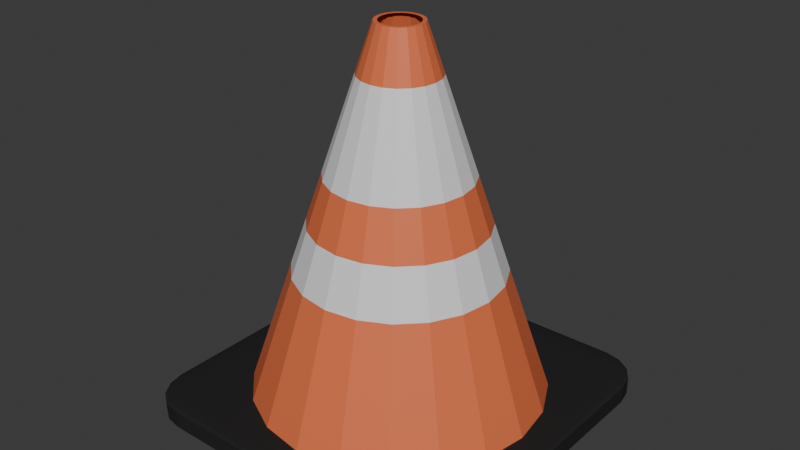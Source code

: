 # Source: Pylon.blend  (saved by Blender 4.0.36; exported with 4.5.12 LTS)
import bpy
from mathutils import Matrix  # noqa: F401  (used for matrix-valued properties, if any)

bpy.ops.wm.read_factory_settings(use_empty=True)
scene = bpy.context.scene
scene.name = 'Scene'

# ---- collections
col_collection = bpy.data.collections.new('Collection'); scene.collection.children.link(col_collection)

# ---- materials (node trees are filled in below, after node groups)
mat_material_002 = bpy.data.materials.new('Material.002')
mat_material_002.use_transparent_shadow = False
mat_material_003 = bpy.data.materials.new('Material.003')
mat_material_003.use_transparent_shadow = False
mat_material_004 = bpy.data.materials.new('Material.004')
mat_material_004.use_transparent_shadow = False

# ---- material node trees
mat_material_002.use_nodes = True; mat_material_002.node_tree.nodes.clear()
_N = mat_material_002.node_tree.nodes; _L = mat_material_002.node_tree.links
n0 = _N.new('ShaderNodeBsdfPrincipled'); n0.name = 'Principled BSDF'; n0.location = (10, 300)
n0.inputs[0].default_value = (0.02317, 0.02317, 0.02317, 1.0)
n0.inputs[3].default_value = 1.45
n0.inputs[13].default_value = 0.03543
n1 = _N.new('ShaderNodeOutputMaterial'); n1.name = 'Material Output'; n1.location = (300, 300)
_L.new(n0.outputs[0], n1.inputs[0])
n1.is_active_output = True
mat_material_003.use_nodes = True; mat_material_003.node_tree.nodes.clear()
_N = mat_material_003.node_tree.nodes; _L = mat_material_003.node_tree.links
n0 = _N.new('ShaderNodeBsdfPrincipled'); n0.name = 'Principled BSDF'; n0.location = (10, 300)
n0.inputs[0].default_value = (0.8005, 0.1743, 0.06569, 1.0)
n0.inputs[3].default_value = 1.45
n1 = _N.new('ShaderNodeOutputMaterial'); n1.name = 'Material Output'; n1.location = (300, 300)
_L.new(n0.outputs[0], n1.inputs[0])
n1.is_active_output = True
mat_material_004.use_nodes = True; mat_material_004.node_tree.nodes.clear()
_N = mat_material_004.node_tree.nodes; _L = mat_material_004.node_tree.links
n0 = _N.new('ShaderNodeBsdfPrincipled'); n0.name = 'Principled BSDF'; n0.location = (10, 300)
n0.inputs[3].default_value = 1.45
n1 = _N.new('ShaderNodeOutputMaterial'); n1.name = 'Material Output'; n1.location = (300, 300)
_L.new(n0.outputs[0], n1.inputs[0])
n1.is_active_output = True

# ---- world
world_world = bpy.data.worlds.new('World'); scene.world = world_world
world_world.use_nodes = True; world_world.node_tree.nodes.clear()
_N = world_world.node_tree.nodes; _L = world_world.node_tree.links
n0 = _N.new('ShaderNodeOutputWorld'); n0.name = 'World Output'; n0.location = (300, 300)
n1 = _N.new('ShaderNodeBackground'); n1.name = 'Background'; n1.location = (10, 300)
n1.inputs[0].default_value = (0.05088, 0.05088, 0.05088, 1.0)
_L.new(n1.outputs[0], n0.inputs[0])
n0.is_active_output = True
world_world.color = (0.05088, 0.05088, 0.05088)
world_world.use_sun_shadow = False
world_world.sun_shadow_jitter_overblur = 0.0

# ---- meshes
me_cube = bpy.data.meshes.new('Cube')
me_cube.from_pydata([(1.0, 1.0, 1.0), (1.0, 1.0, -1.0), (1.0, -1.0, 1.0), (1.0, -1.0, -1.0), (-1.0, 1.0, 1.0), (-1.0, 1.0, -1.0), (-1.0, -1.0, 1.0), (-1.0, -1.0, -1.0)], [], [(0, 4, 6, 2), (3, 2, 6, 7), (7, 6, 4, 5), (5, 1, 3, 7), (1, 0, 2, 3), (5, 4, 0, 1)])
_uv = me_cube.uv_layers.new(name='UVMap')
_uv.uv.foreach_set('vector', [0.625, 0.5, 0.875, 0.5, 0.875, 0.75, 0.625, 0.75, 0.375, 0.75, 0.625, 0.75, 0.625, 1.0, 0.375, 1.0, 0.375, 0.0, 0.625, 0.0, 0.625, 0.25, 0.375, 0.25, 0.125, 0.5, 0.375, 0.5, 0.375, 0.75, 0.125, 0.75, 0.375, 0.5, 0.625, 0.5, 0.625, 0.75, 0.375, 0.75, 0.375, 0.25, 0.625, 0.25, 0.625, 0.5, 0.375, 0.5])
me_cube.materials.append(mat_material_002)
me_cube.use_mirror_vertex_groups = False
me_cube.update()
me_cone_001 = bpy.data.meshes.new('Cone.001')
me_cone_001.from_pydata([(0.0, 1.29, -1.625), (0.3986, 1.227, -1.625), (0.7582, 1.044, -1.625), (1.044, 0.7582, -1.625), (1.227, 0.3986, -1.625), (1.29, 0.0, -1.625), (1.227, -0.3986, -1.625), (1.044, -0.7582, -1.625), (0.7582, -1.044, -1.625), (0.3986, -1.227, -1.625), (0.0, -1.29, -1.625), (-0.3986, -1.227, -1.625), (-0.7582, -1.044, -1.625), (-1.044, -0.7582, -1.625), (-1.227, -0.3986, -1.625), (-1.29, 0.0, -1.625), (-1.227, 0.3986, -1.625), (-1.044, 0.7582, -1.625), (-0.7582, 1.044, -1.625), (-0.3986, 1.227, -1.625), (0.0, 0.745, 0.0), (0.2302, 0.7085, 0.0), (0.4379, 0.6027, 0.0), (0.6027, 0.4379, 0.0), (0.7085, 0.2302, 0.0), (0.745, 0.0, 0.0), (0.7085, -0.2302, 0.0), (0.6027, -0.4379, 0.0), (0.4379, -0.6027, 0.0), (0.2302, -0.7085, 0.0), (0.0, -0.745, 0.0), (-0.2302, -0.7085, 0.0), (-0.4379, -0.6027, 0.0), (-0.6027, -0.4379, 0.0), (-0.7085, -0.2302, 0.0), (-0.745, 0.0, 0.0), (-0.7085, 0.2302, 0.0), (-0.6027, 0.4379, 0.0), (-0.4379, 0.6027, 0.0), (-0.2302, 0.7085, 0.0), (0.0, 0.4725, 0.8125), (0.146, 0.4494, 0.8125), (0.2777, 0.3823, 0.8125), (0.3823, 0.2777, 0.8125), (0.4494, 0.146, 0.8125), (0.4725, 0.0, 0.8125), (0.4494, -0.146, 0.8125), (0.3823, -0.2777, 0.8125), (0.2777, -0.3823, 0.8125), (0.146, -0.4494, 0.8125), (0.0, -0.4725, 0.8125), (-0.146, -0.4494, 0.8125), (-0.2777, -0.3823, 0.8125), (-0.3823, -0.2777, 0.8125), (-0.4494, -0.146, 0.8125), (-0.4725, 0.0, 0.8125), (-0.4494, 0.146, 0.8125), (-0.3823, 0.2777, 0.8125), (-0.2777, 0.3823, 0.8125), (-0.146, 0.4494, 0.8125), (0.3144, 0.9677, -0.8125), (0.5981, 0.8232, -0.8125), (0.8232, 0.5981, -0.8125), (0.9677, 0.3144, -0.8125), (1.018, 0.0, -0.8125), (0.9677, -0.3144, -0.8125), (0.8232, -0.5981, -0.8125), (0.5981, -0.8232, -0.8125), (0.3144, -0.9677, -0.8125), (0.0, -1.018, -0.8125), (-0.3144, -0.9677, -0.8125), (-0.5981, -0.8232, -0.8125), (-0.8232, -0.5981, -0.8125), (-0.9677, -0.3144, -0.8125), (-1.018, 0.0, -0.8125), (-0.9677, 0.3144, -0.8125), (-0.8232, 0.5981, -0.8125), (-0.5981, 0.8232, -0.8125), (-0.3144, 0.9677, -0.8125), (0.0, 1.018, -0.8125), (0.0, 0.8813, -0.4062), (0.2723, 0.8381, -0.4062), (0.518, 0.7129, -0.4062), (0.7129, 0.518, -0.4062), (0.8381, 0.2723, -0.4062), (0.8813, 0.0, -0.4062), (0.8381, -0.2723, -0.4062), (0.7129, -0.518, -0.4062), (0.518, -0.7129, -0.4062), (0.2723, -0.8381, -0.4062), (0.0, -0.8813, -0.4062), (-0.2723, -0.8381, -0.4062), (-0.518, -0.7129, -0.4062), (-0.7129, -0.518, -0.4062), (-0.8381, -0.2723, -0.4062), (-0.8813, 0.0, -0.4062), (-0.8381, 0.2723, -0.4062), (-0.7129, 0.518, -0.4062), (-0.518, 0.7129, -0.4062), (-0.2723, 0.8381, -0.4062), (0.1881, 0.579, 0.4062), (0.3578, 0.4925, 0.4062), (0.4925, 0.3578, 0.4062), (0.579, 0.1881, 0.4062), (0.6088, 0.0, 0.4062), (0.579, -0.1881, 0.4062), (0.4925, -0.3578, 0.4062), (0.3578, -0.4925, 0.4062), (0.1881, -0.579, 0.4062), (0.0, -0.6088, 0.4062), (-0.1881, -0.579, 0.4062), (-0.3578, -0.4925, 0.4062), (-0.4925, -0.3578, 0.4062), (-0.579, -0.1881, 0.4062), (-0.6088, 0.0, 0.4062), (-0.579, 0.1881, 0.4062), (-0.4925, 0.3578, 0.4062), (-0.3578, 0.4925, 0.4062), (-0.1881, 0.579, 0.4062), (0.0, 0.6087, 0.4062), (0.0, 0.3363, 1.219), (0.1039, 0.3198, 1.219), (0.1976, 0.272, 1.219), (0.272, 0.1976, 1.219), (0.3198, 0.1039, 1.219), (0.3363, 0.0, 1.219), (0.3198, -0.1039, 1.219), (0.272, -0.1976, 1.219), (0.1976, -0.272, 1.219), (0.1039, -0.3198, 1.219), (0.0, -0.3363, 1.219), (-0.1039, -0.3198, 1.219), (-0.1976, -0.272, 1.219), (-0.272, -0.1976, 1.219), (-0.3198, -0.1039, 1.219), (-0.3363, 0.0, 1.219), (-0.3198, 0.1039, 1.219), (-0.272, 0.1976, 1.219), (-0.1976, 0.272, 1.219), (-0.1039, 0.3198, 1.219), (0.3565, 1.097, -1.219), (0.6782, 0.9334, -1.219), (0.9334, 0.6782, -1.219), (1.097, 0.3565, -1.219), (1.154, 0.0, -1.219), (1.097, -0.3565, -1.219), (0.9334, -0.6782, -1.219), (0.6782, -0.9334, -1.219), (0.3565, -1.097, -1.219), (0.0, -1.154, -1.219), (-0.3565, -1.097, -1.219), (-0.6782, -0.9334, -1.219), (-0.9334, -0.6782, -1.219), (-1.097, -0.3565, -1.219), (-1.154, 0.0, -1.219), (-1.097, 0.3565, -1.219), (-0.9334, 0.6782, -1.219), (-0.6782, 0.9334, -1.219), (-0.3565, 1.097, -1.219), (0.0, 1.154, -1.219), (0.0618, 0.1902, 1.625), (0.0, 0.2, 1.625), (0.1176, 0.1618, 1.625), (0.1618, 0.1176, 1.625), (0.1902, 0.0618, 1.625), (0.2, 0.0, 1.625), (0.1902, -0.0618, 1.625), (0.1618, -0.1176, 1.625), (0.1176, -0.1618, 1.625), (0.0618, -0.1902, 1.625), (0.0, -0.2, 1.625), (-0.0618, -0.1902, 1.625), (-0.1176, -0.1618, 1.625), (-0.1618, -0.1176, 1.625), (-0.1902, -0.0618, 1.625), (-0.2, 0.0, 1.625), (-0.1902, 0.0618, 1.625), (-0.1618, 0.1176, 1.625), (-0.1176, 0.1618, 1.625), (-0.0618, 0.1902, 1.625), (0.05169, 0.1591, 1.625), (0.0, 0.1673, 1.625), (0.09832, 0.1353, 1.625), (0.1353, 0.09832, 1.625), (0.1591, 0.05169, 1.625), (0.1673, 0.0, 1.625), (0.1591, -0.05169, 1.625), (0.1353, -0.09832, 1.625), (0.09832, -0.1353, 1.625), (0.05169, -0.1591, 1.625), (0.0, -0.1673, 1.625), (-0.05169, -0.1591, 1.625), (-0.09832, -0.1353, 1.625), (-0.1353, -0.09832, 1.625), (-0.1591, -0.05169, 1.625), (-0.1673, 0.0, 1.625), (-0.1591, 0.05169, 1.625), (-0.1353, 0.09832, 1.625), (-0.09832, 0.1353, 1.625), (-0.05169, 0.1591, 1.625)], [], [(120, 161, 160, 121), (121, 160, 162, 122), (122, 162, 163, 123), (123, 163, 164, 124), (124, 164, 165, 125), (125, 165, 166, 126), (126, 166, 167, 127), (127, 167, 168, 128), (128, 168, 169, 129), (129, 169, 170, 130), (130, 170, 171, 131), (131, 171, 172, 132), (132, 172, 173, 133), (133, 173, 174, 134), (134, 174, 175, 135), (135, 175, 176, 136), (136, 176, 177, 137), (137, 177, 178, 138), (138, 178, 179, 139), (139, 179, 161, 120), (0, 1, 2, 3, 4, 5, 6, 7, 8, 9, 10, 11, 12, 13, 14, 15, 16, 17, 18, 19), (99, 39, 20, 80), (98, 38, 39, 99), (97, 37, 38, 98), (96, 36, 37, 97), (95, 35, 36, 96), (94, 34, 35, 95), (93, 33, 34, 94), (92, 32, 33, 93), (91, 31, 32, 92), (90, 30, 31, 91), (89, 29, 30, 90), (88, 28, 29, 89), (87, 27, 28, 88), (86, 26, 27, 87), (85, 25, 26, 86), (84, 24, 25, 85), (83, 23, 24, 84), (82, 22, 23, 83), (81, 21, 22, 82), (80, 20, 21, 81), (118, 59, 40, 119), (117, 58, 59, 118), (116, 57, 58, 117), (115, 56, 57, 116), (114, 55, 56, 115), (113, 54, 55, 114), (112, 53, 54, 113), (111, 52, 53, 112), (110, 51, 52, 111), (109, 50, 51, 110), (108, 49, 50, 109), (107, 48, 49, 108), (106, 47, 48, 107), (105, 46, 47, 106), (104, 45, 46, 105), (103, 44, 45, 104), (102, 43, 44, 103), (101, 42, 43, 102), (100, 41, 42, 101), (119, 40, 41, 100), (159, 79, 60, 140), (140, 60, 61, 141), (141, 61, 62, 142), (142, 62, 63, 143), (143, 63, 64, 144), (144, 64, 65, 145), (145, 65, 66, 146), (146, 66, 67, 147), (147, 67, 68, 148), (148, 68, 69, 149), (149, 69, 70, 150), (150, 70, 71, 151), (151, 71, 72, 152), (152, 72, 73, 153), (153, 73, 74, 154), (154, 74, 75, 155), (155, 75, 76, 156), (156, 76, 77, 157), (157, 77, 78, 158), (158, 78, 79, 159), (79, 80, 81, 60), (60, 81, 82, 61), (61, 82, 83, 62), (62, 83, 84, 63), (63, 84, 85, 64), (64, 85, 86, 65), (65, 86, 87, 66), (66, 87, 88, 67), (67, 88, 89, 68), (68, 89, 90, 69), (69, 90, 91, 70), (70, 91, 92, 71), (71, 92, 93, 72), (72, 93, 94, 73), (73, 94, 95, 74), (74, 95, 96, 75), (75, 96, 97, 76), (76, 97, 98, 77), (77, 98, 99, 78), (78, 99, 80, 79), (20, 119, 100, 21), (21, 100, 101, 22), (22, 101, 102, 23), (23, 102, 103, 24), (24, 103, 104, 25), (25, 104, 105, 26), (26, 105, 106, 27), (27, 106, 107, 28), (28, 107, 108, 29), (29, 108, 109, 30), (30, 109, 110, 31), (31, 110, 111, 32), (32, 111, 112, 33), (33, 112, 113, 34), (34, 113, 114, 35), (35, 114, 115, 36), (36, 115, 116, 37), (37, 116, 117, 38), (38, 117, 118, 39), (39, 118, 119, 20), (59, 139, 120, 40), (58, 138, 139, 59), (57, 137, 138, 58), (56, 136, 137, 57), (55, 135, 136, 56), (54, 134, 135, 55), (53, 133, 134, 54), (52, 132, 133, 53), (51, 131, 132, 52), (50, 130, 131, 51), (49, 129, 130, 50), (48, 128, 129, 49), (47, 127, 128, 48), (46, 126, 127, 47), (45, 125, 126, 46), (44, 124, 125, 45), (43, 123, 124, 44), (42, 122, 123, 43), (41, 121, 122, 42), (40, 120, 121, 41), (19, 158, 159, 0), (18, 157, 158, 19), (17, 156, 157, 18), (16, 155, 156, 17), (15, 154, 155, 16), (14, 153, 154, 15), (13, 152, 153, 14), (12, 151, 152, 13), (11, 150, 151, 12), (10, 149, 150, 11), (9, 148, 149, 10), (8, 147, 148, 9), (7, 146, 147, 8), (6, 145, 146, 7), (5, 144, 145, 6), (4, 143, 144, 5), (3, 142, 143, 4), (2, 141, 142, 3), (1, 140, 141, 2), (0, 159, 140, 1), (181, 180, 160, 161), (180, 182, 162, 160), (182, 183, 163, 162), (183, 184, 164, 163), (184, 185, 165, 164), (185, 186, 166, 165), (186, 187, 167, 166), (187, 188, 168, 167), (188, 189, 169, 168), (189, 190, 170, 169), (190, 191, 171, 170), (191, 192, 172, 171), (192, 193, 173, 172), (193, 194, 174, 173), (194, 195, 175, 174), (195, 196, 176, 175), (196, 197, 177, 176), (197, 198, 178, 177), (198, 199, 179, 178), (199, 181, 161, 179)])
me_cone_001.polygons.foreach_set('material_index', [0, 0, 0, 0, 0, 0, 0, 0, 0, 0, 0, 0, 0, 0, 0, 0, 0, 0, 0, 0, 0, 1, 1, 1, 1, 1, 1, 1, 1, 1, 1, 1, 1, 1, 1, 1, 1, 1, 1, 1, 1, 1, 1, 1, 1, 1, 1, 1, 1, 1, 1, 1, 1, 1, 1, 1, 1, 1, 1, 1, 1, 0, 0, 0, 0, 0, 0, 0, 0, 0, 0, 0, 0, 0, 0, 0, 0, 0, 0, 0, 0, 0, 0, 0, 0, 0, 0, 0, 0, 0, 0, 0, 0, 0, 0, 0, 0, 0, 0, 0, 0, 0, 0, 0, 0, 0, 0, 0, 0, 0, 0, 0, 0, 0, 0, 0, 0, 0, 0, 0, 0, 1, 1, 1, 1, 1, 1, 1, 1, 1, 1, 1, 1, 1, 1, 1, 1, 1, 1, 1, 1, 0, 0, 0, 0, 0, 0, 0, 0, 0, 0, 0, 0, 0, 0, 0, 0, 0, 0, 0, 0, 0, 0, 0, 0, 0, 0, 0, 0, 0, 0, 0, 0, 0, 0, 0, 0, 0, 0, 0, 0])
_uv = me_cone_001.uv_layers.new(name='UVMap')
_uv.uv.foreach_set('vector', [1.0, 0.9375, 1.0, 1.0, 0.95, 1.0, 0.95, 0.9375, 0.95, 0.9375, 0.95, 1.0, 0.9, 1.0, 0.9, 0.9375, 0.9, 0.9375, 0.9, 1.0, 0.85, 1.0, 0.85, 0.9375, 0.85, 0.9375, 0.85, 1.0, 0.8, 1.0, 0.8, 0.9375, 0.8, 0.9375, 0.8, 1.0, 0.75, 1.0, 0.75, 0.9375, 0.75, 0.9375, 0.75, 1.0, 0.7, 1.0, 0.7, 0.9375, 0.7, 0.9375, 0.7, 1.0, 0.65, 1.0, 0.65, 0.9375, 0.65, 0.9375, 0.65, 1.0, 0.6, 1.0, 0.6, 0.9375, 0.6, 0.9375, 0.6, 1.0, 0.55, 1.0, 0.55, 0.9375, 0.55, 0.9375, 0.55, 1.0, 0.5, 1.0, 0.5, 0.9375, 0.5, 0.9375, 0.5, 1.0, 0.45, 1.0, 0.45, 0.9375, 0.45, 0.9375, 0.45, 1.0, 0.4, 1.0, 0.4, 0.9375, 0.4, 0.9375, 0.4, 1.0, 0.35, 1.0, 0.35, 0.9375, 0.35, 0.9375, 0.35, 1.0, 0.3, 1.0, 0.3, 0.9375, 0.3, 0.9375, 0.3, 1.0, 0.25, 1.0, 0.25, 0.9375, 0.25, 0.9375, 0.25, 1.0, 0.2, 1.0, 0.2, 0.9375, 0.2, 0.9375, 0.2, 1.0, 0.15, 1.0, 0.15, 0.9375, 0.15, 0.9375, 0.15, 1.0, 0.1, 1.0, 0.1, 0.9375, 0.1, 0.9375, 0.1, 1.0, 0.05, 1.0, 0.05, 0.9375, 0.05, 0.9375, 0.05, 1.0, -1.565e-07, 1.0, -1.565e-07, 0.9375, 0.75, 0.49, 0.8242, 0.4783, 0.8911, 0.4442, 0.9442, 0.3911, 0.9783, 0.3242, 0.99, 0.25, 0.9783, 0.1758, 0.9442, 0.1089, 0.8911, 0.05584, 0.8242, 0.02175, 0.75, 0.01, 0.6758, 0.02175, 0.6089, 0.05584, 0.5558, 0.1089, 0.5217, 0.1758, 0.51, 0.25, 0.5217, 0.3242, 0.5558, 0.3911, 0.6089, 0.4442, 0.6758, 0.4783, 0.05, 0.6875, 0.05, 0.75, -1.565e-07, 0.75, -1.565e-07, 0.6875, 0.1, 0.6875, 0.1, 0.75, 0.05, 0.75, 0.05, 0.6875, 0.15, 0.6875, 0.15, 0.75, 0.1, 0.75, 0.1, 0.6875, 0.2, 0.6875, 0.2, 0.75, 0.15, 0.75, 0.15, 0.6875, 0.25, 0.6875, 0.25, 0.75, 0.2, 0.75, 0.2, 0.6875, 0.3, 0.6875, 0.3, 0.75, 0.25, 0.75, 0.25, 0.6875, 0.35, 0.6875, 0.35, 0.75, 0.3, 0.75, 0.3, 0.6875, 0.4, 0.6875, 0.4, 0.75, 0.35, 0.75, 0.35, 0.6875, 0.45, 0.6875, 0.45, 0.75, 0.4, 0.75, 0.4, 0.6875, 0.5, 0.6875, 0.5, 0.75, 0.45, 0.75, 0.45, 0.6875, 0.55, 0.6875, 0.55, 0.75, 0.5, 0.75, 0.5, 0.6875, 0.6, 0.6875, 0.6, 0.75, 0.55, 0.75, 0.55, 0.6875, 0.65, 0.6875, 0.65, 0.75, 0.6, 0.75, 0.6, 0.6875, 0.7, 0.6875, 0.7, 0.75, 0.65, 0.75, 0.65, 0.6875, 0.75, 0.6875, 0.75, 0.75, 0.7, 0.75, 0.7, 0.6875, 0.8, 0.6875, 0.8, 0.75, 0.75, 0.75, 0.75, 0.6875, 0.85, 0.6875, 0.85, 0.75, 0.8, 0.75, 0.8, 0.6875, 0.9, 0.6875, 0.9, 0.75, 0.85, 0.75, 0.85, 0.6875, 0.95, 0.6875, 0.95, 0.75, 0.9, 0.75, 0.9, 0.6875, 1.0, 0.6875, 1.0, 0.75, 0.95, 0.75, 0.95, 0.6875, 0.05, 0.8125, 0.05, 0.875, -1.565e-07, 0.875, -1.565e-07, 0.8125, 0.1, 0.8125, 0.1, 0.875, 0.05, 0.875, 0.05, 0.8125, 0.15, 0.8125, 0.15, 0.875, 0.1, 0.875, 0.1, 0.8125, 0.2, 0.8125, 0.2, 0.875, 0.15, 0.875, 0.15, 0.8125, 0.25, 0.8125, 0.25, 0.875, 0.2, 0.875, 0.2, 0.8125, 0.3, 0.8125, 0.3, 0.875, 0.25, 0.875, 0.25, 0.8125, 0.35, 0.8125, 0.35, 0.875, 0.3, 0.875, 0.3, 0.8125, 0.4, 0.8125, 0.4, 0.875, 0.35, 0.875, 0.35, 0.8125, 0.45, 0.8125, 0.45, 0.875, 0.4, 0.875, 0.4, 0.8125, 0.5, 0.8125, 0.5, 0.875, 0.45, 0.875, 0.45, 0.8125, 0.55, 0.8125, 0.55, 0.875, 0.5, 0.875, 0.5, 0.8125, 0.6, 0.8125, 0.6, 0.875, 0.55, 0.875, 0.55, 0.8125, 0.65, 0.8125, 0.65, 0.875, 0.6, 0.875, 0.6, 0.8125, 0.7, 0.8125, 0.7, 0.875, 0.65, 0.875, 0.65, 0.8125, 0.75, 0.8125, 0.75, 0.875, 0.7, 0.875, 0.7, 0.8125, 0.8, 0.8125, 0.8, 0.875, 0.75, 0.875, 0.75, 0.8125, 0.85, 0.8125, 0.85, 0.875, 0.8, 0.875, 0.8, 0.8125, 0.9, 0.8125, 0.9, 0.875, 0.85, 0.875, 0.85, 0.8125, 0.95, 0.8125, 0.95, 0.875, 0.9, 0.875, 0.9, 0.8125, 1.0, 0.8125, 1.0, 0.875, 0.95, 0.875, 0.95, 0.8125, 1.0, 0.5625, 1.0, 0.625, 0.95, 0.625, 0.95, 0.5625, 0.95, 0.5625, 0.95, 0.625, 0.9, 0.625, 0.9, 0.5625, 0.9, 0.5625, 0.9, 0.625, 0.85, 0.625, 0.85, 0.5625, 0.85, 0.5625, 0.85, 0.625, 0.8, 0.625, 0.8, 0.5625, 0.8, 0.5625, 0.8, 0.625, 0.75, 0.625, 0.75, 0.5625, 0.75, 0.5625, 0.75, 0.625, 0.7, 0.625, 0.7, 0.5625, 0.7, 0.5625, 0.7, 0.625, 0.65, 0.625, 0.65, 0.5625, 0.65, 0.5625, 0.65, 0.625, 0.6, 0.625, 0.6, 0.5625, 0.6, 0.5625, 0.6, 0.625, 0.55, 0.625, 0.55, 0.5625, 0.55, 0.5625, 0.55, 0.625, 0.5, 0.625, 0.5, 0.5625, 0.5, 0.5625, 0.5, 0.625, 0.45, 0.625, 0.45, 0.5625, 0.45, 0.5625, 0.45, 0.625, 0.4, 0.625, 0.4, 0.5625, 0.4, 0.5625, 0.4, 0.625, 0.35, 0.625, 0.35, 0.5625, 0.35, 0.5625, 0.35, 0.625, 0.3, 0.625, 0.3, 0.5625, 0.3, 0.5625, 0.3, 0.625, 0.25, 0.625, 0.25, 0.5625, 0.25, 0.5625, 0.25, 0.625, 0.2, 0.625, 0.2, 0.5625, 0.2, 0.5625, 0.2, 0.625, 0.15, 0.625, 0.15, 0.5625, 0.15, 0.5625, 0.15, 0.625, 0.1, 0.625, 0.1, 0.5625, 0.1, 0.5625, 0.1, 0.625, 0.05, 0.625, 0.05, 0.5625, 0.05, 0.5625, 0.05, 0.625, -1.565e-07, 0.625, -1.565e-07, 0.5625, 1.0, 0.625, 1.0, 0.6875, 0.95, 0.6875, 0.95, 0.625, 0.95, 0.625, 0.95, 0.6875, 0.9, 0.6875, 0.9, 0.625, 0.9, 0.625, 0.9, 0.6875, 0.85, 0.6875, 0.85, 0.625, 0.85, 0.625, 0.85, 0.6875, 0.8, 0.6875, 0.8, 0.625, 0.8, 0.625, 0.8, 0.6875, 0.75, 0.6875, 0.75, 0.625, 0.75, 0.625, 0.75, 0.6875, 0.7, 0.6875, 0.7, 0.625, 0.7, 0.625, 0.7, 0.6875, 0.65, 0.6875, 0.65, 0.625, 0.65, 0.625, 0.65, 0.6875, 0.6, 0.6875, 0.6, 0.625, 0.6, 0.625, 0.6, 0.6875, 0.55, 0.6875, 0.55, 0.625, 0.55, 0.625, 0.55, 0.6875, 0.5, 0.6875, 0.5, 0.625, 0.5, 0.625, 0.5, 0.6875, 0.45, 0.6875, 0.45, 0.625, 0.45, 0.625, 0.45, 0.6875, 0.4, 0.6875, 0.4, 0.625, 0.4, 0.625, 0.4, 0.6875, 0.35, 0.6875, 0.35, 0.625, 0.35, 0.625, 0.35, 0.6875, 0.3, 0.6875, 0.3, 0.625, 0.3, 0.625, 0.3, 0.6875, 0.25, 0.6875, 0.25, 0.625, 0.25, 0.625, 0.25, 0.6875, 0.2, 0.6875, 0.2, 0.625, 0.2, 0.625, 0.2, 0.6875, 0.15, 0.6875, 0.15, 0.625, 0.15, 0.625, 0.15, 0.6875, 0.1, 0.6875, 0.1, 0.625, 0.1, 0.625, 0.1, 0.6875, 0.05, 0.6875, 0.05, 0.625, 0.05, 0.625, 0.05, 0.6875, -1.565e-07, 0.6875, -1.565e-07, 0.625, 1.0, 0.75, 1.0, 0.8125, 0.95, 0.8125, 0.95, 0.75, 0.95, 0.75, 0.95, 0.8125, 0.9, 0.8125, 0.9, 0.75, 0.9, 0.75, 0.9, 0.8125, 0.85, 0.8125, 0.85, 0.75, 0.85, 0.75, 0.85, 0.8125, 0.8, 0.8125, 0.8, 0.75, 0.8, 0.75, 0.8, 0.8125, 0.75, 0.8125, 0.75, 0.75, 0.75, 0.75, 0.75, 0.8125, 0.7, 0.8125, 0.7, 0.75, 0.7, 0.75, 0.7, 0.8125, 0.65, 0.8125, 0.65, 0.75, 0.65, 0.75, 0.65, 0.8125, 0.6, 0.8125, 0.6, 0.75, 0.6, 0.75, 0.6, 0.8125, 0.55, 0.8125, 0.55, 0.75, 0.55, 0.75, 0.55, 0.8125, 0.5, 0.8125, 0.5, 0.75, 0.5, 0.75, 0.5, 0.8125, 0.45, 0.8125, 0.45, 0.75, 0.45, 0.75, 0.45, 0.8125, 0.4, 0.8125, 0.4, 0.75, 0.4, 0.75, 0.4, 0.8125, 0.35, 0.8125, 0.35, 0.75, 0.35, 0.75, 0.35, 0.8125, 0.3, 0.8125, 0.3, 0.75, 0.3, 0.75, 0.3, 0.8125, 0.25, 0.8125, 0.25, 0.75, 0.25, 0.75, 0.25, 0.8125, 0.2, 0.8125, 0.2, 0.75, 0.2, 0.75, 0.2, 0.8125, 0.15, 0.8125, 0.15, 0.75, 0.15, 0.75, 0.15, 0.8125, 0.1, 0.8125, 0.1, 0.75, 0.1, 0.75, 0.1, 0.8125, 0.05, 0.8125, 0.05, 0.75, 0.05, 0.75, 0.05, 0.8125, -1.565e-07, 0.8125, -1.565e-07, 0.75, 0.05, 0.875, 0.05, 0.9375, -1.565e-07, 0.9375, -1.565e-07, 0.875, 0.1, 0.875, 0.1, 0.9375, 0.05, 0.9375, 0.05, 0.875, 0.15, 0.875, 0.15, 0.9375, 0.1, 0.9375, 0.1, 0.875, 0.2, 0.875, 0.2, 0.9375, 0.15, 0.9375, 0.15, 0.875, 0.25, 0.875, 0.25, 0.9375, 0.2, 0.9375, 0.2, 0.875, 0.3, 0.875, 0.3, 0.9375, 0.25, 0.9375, 0.25, 0.875, 0.35, 0.875, 0.35, 0.9375, 0.3, 0.9375, 0.3, 0.875, 0.4, 0.875, 0.4, 0.9375, 0.35, 0.9375, 0.35, 0.875, 0.45, 0.875, 0.45, 0.9375, 0.4, 0.9375, 0.4, 0.875, 0.5, 0.875, 0.5, 0.9375, 0.45, 0.9375, 0.45, 0.875, 0.55, 0.875, 0.55, 0.9375, 0.5, 0.9375, 0.5, 0.875, 0.6, 0.875, 0.6, 0.9375, 0.55, 0.9375, 0.55, 0.875, 0.65, 0.875, 0.65, 0.9375, 0.6, 0.9375, 0.6, 0.875, 0.7, 0.875, 0.7, 0.9375, 0.65, 0.9375, 0.65, 0.875, 0.75, 0.875, 0.75, 0.9375, 0.7, 0.9375, 0.7, 0.875, 0.8, 0.875, 0.8, 0.9375, 0.75, 0.9375, 0.75, 0.875, 0.85, 0.875, 0.85, 0.9375, 0.8, 0.9375, 0.8, 0.875, 0.9, 0.875, 0.9, 0.9375, 0.85, 0.9375, 0.85, 0.875, 0.95, 0.875, 0.95, 0.9375, 0.9, 0.9375, 0.9, 0.875, 1.0, 0.875, 1.0, 0.9375, 0.95, 0.9375, 0.95, 0.875, 0.05, 0.5, 0.05, 0.5625, -1.565e-07, 0.5625, -1.565e-07, 0.5, 0.1, 0.5, 0.1, 0.5625, 0.05, 0.5625, 0.05, 0.5, 0.15, 0.5, 0.15, 0.5625, 0.1, 0.5625, 0.1, 0.5, 0.2, 0.5, 0.2, 0.5625, 0.15, 0.5625, 0.15, 0.5, 0.25, 0.5, 0.25, 0.5625, 0.2, 0.5625, 0.2, 0.5, 0.3, 0.5, 0.3, 0.5625, 0.25, 0.5625, 0.25, 0.5, 0.35, 0.5, 0.35, 0.5625, 0.3, 0.5625, 0.3, 0.5, 0.4, 0.5, 0.4, 0.5625, 0.35, 0.5625, 0.35, 0.5, 0.45, 0.5, 0.45, 0.5625, 0.4, 0.5625, 0.4, 0.5, 0.5, 0.5, 0.5, 0.5625, 0.45, 0.5625, 0.45, 0.5, 0.55, 0.5, 0.55, 0.5625, 0.5, 0.5625, 0.5, 0.5, 0.6, 0.5, 0.6, 0.5625, 0.55, 0.5625, 0.55, 0.5, 0.65, 0.5, 0.65, 0.5625, 0.6, 0.5625, 0.6, 0.5, 0.7, 0.5, 0.7, 0.5625, 0.65, 0.5625, 0.65, 0.5, 0.75, 0.5, 0.75, 0.5625, 0.7, 0.5625, 0.7, 0.5, 0.8, 0.5, 0.8, 0.5625, 0.75, 0.5625, 0.75, 0.5, 0.85, 0.5, 0.85, 0.5625, 0.8, 0.5625, 0.8, 0.5, 0.9, 0.5, 0.9, 0.5625, 0.85, 0.5625, 0.85, 0.5, 0.95, 0.5, 0.95, 0.5625, 0.9, 0.5625, 0.9, 0.5, 1.0, 0.5, 1.0, 0.5625, 0.95, 0.5625, 0.95, 0.5, 0.25, 0.4507, 0.312, 0.4409, 0.3242, 0.4783, 0.25, 0.49, 0.312, 0.4409, 0.368, 0.4124, 0.3911, 0.4442, 0.3242, 0.4783, 0.368, 0.4124, 0.4124, 0.368, 0.4442, 0.3911, 0.3911, 0.4442, 0.4124, 0.368, 0.4409, 0.312, 0.4783, 0.3242, 0.4442, 0.3911, 0.4409, 0.312, 0.4507, 0.25, 0.49, 0.25, 0.4783, 0.3242, 0.4507, 0.25, 0.4409, 0.188, 0.4783, 0.1758, 0.49, 0.25, 0.4409, 0.188, 0.4124, 0.132, 0.4442, 0.1089, 0.4783, 0.1758, 0.4124, 0.132, 0.368, 0.08761, 0.3911, 0.05584, 0.4442, 0.1089, 0.368, 0.08761, 0.312, 0.0591, 0.3242, 0.02175, 0.3911, 0.05584, 0.312, 0.0591, 0.25, 0.04928, 0.25, 0.01, 0.3242, 0.02175, 0.25, 0.04928, 0.188, 0.0591, 0.1758, 0.02175, 0.25, 0.01, 0.188, 0.0591, 0.132, 0.08761, 0.1089, 0.05584, 0.1758, 0.02175, 0.132, 0.08761, 0.08761, 0.132, 0.05584, 0.1089, 0.1089, 0.05584, 0.08761, 0.132, 0.0591, 0.188, 0.02175, 0.1758, 0.05584, 0.1089, 0.0591, 0.188, 0.04928, 0.25, 0.01, 0.25, 0.02175, 0.1758, 0.04928, 0.25, 0.0591, 0.312, 0.02175, 0.3242, 0.01, 0.25, 0.0591, 0.312, 0.08761, 0.368, 0.05584, 0.3911, 0.02175, 0.3242, 0.08761, 0.368, 0.132, 0.4124, 0.1089, 0.4442, 0.05584, 0.3911, 0.132, 0.4124, 0.188, 0.4409, 0.1758, 0.4783, 0.1089, 0.4442, 0.188, 0.4409, 0.25, 0.4507, 0.25, 0.49, 0.1758, 0.4783])
me_cone_001.materials.append(mat_material_003)
me_cone_001.materials.append(mat_material_004)
me_cone_001.update()

# ---- objects
ob_pylon_base = bpy.data.objects.new('Pylon Base', me_cube)
ob_cone = bpy.data.objects.new('Cone', me_cone_001)

# ---- transforms, parenting, visibility, modifiers, constraints
ob_pylon_base.location = (0.0, 0.0, 0.0)
ob_pylon_base.scale = (1.5, 1.5, 0.1)
ob_pylon_base.lock_rotations_4d = False
ob_pylon_base.empty_display_type = 'ARROWS'
ob_pylon_base.lineart.crease_threshold = 0.0
_m = ob_pylon_base.modifiers.new('Bevel', 'BEVEL')
_m.width = 0.25
_m.width_pct = 0.25
_m.segments = 4
ob_cone.location = (0.0, 0.0, 1.6)

# ---- collection membership
col_collection.objects.link(ob_pylon_base)
col_collection.objects.link(ob_cone)

# ---- scene / render settings (as saved in the file)
scene.frame_start = 1; scene.frame_end = 250; scene.frame_set(1)
scene.render.engine = 'BLENDER_EEVEE_NEXT'
scene.cycles.sampling_pattern = 'TABULATED_SOBOL'
bpy.context.view_layer.update()

# ---- added for rendering (the .blend has no active camera and no usable light): camera, sun
cam_auto = bpy.data.cameras.new('AutoCamera')
cam_auto.lens = 50.0
cam_auto.sensor_width = 36.0
cam_auto.clip_end = 1000.0
ob_auto_camera = bpy.data.objects.new('AutoCamera', cam_auto)
scene.collection.objects.link(ob_auto_camera)
ob_auto_camera.location = (4.98726, -5.98472, 5.55231)
ob_auto_camera.rotation_euler = (1.09748, -7.21219e-08, 0.694738)
scene.camera = ob_auto_camera
light_auto_sun = bpy.data.lights.new('AutoSun', 'SUN')
light_auto_sun.energy = 3.0
light_auto_sun.angle = 0.0523599
ob_auto_sun = bpy.data.objects.new('AutoSun', light_auto_sun)
scene.collection.objects.link(ob_auto_sun)
ob_auto_sun.rotation_euler = (0.872665, 0.174533, 0.523599)
bpy.context.view_layer.update()
